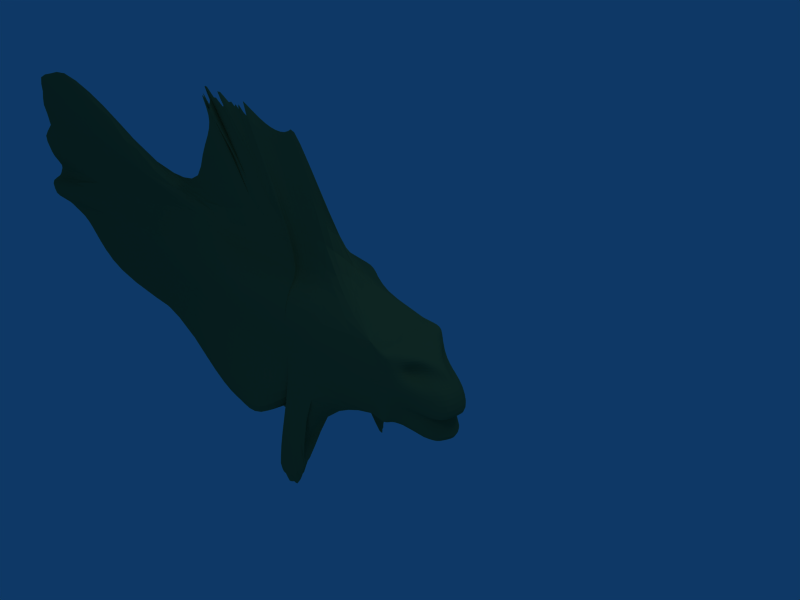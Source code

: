 # Source: betaFish.blend  (saved by Blender 2.41.0; exported with 4.5.12 LTS)
import bpy
from mathutils import Matrix  # noqa: F401  (used for matrix-valued properties, if any)

bpy.ops.wm.read_factory_settings(use_empty=True)
scene = bpy.context.scene
scene.name = 'Scene'

# ---- collections
col_collection_1 = bpy.data.collections.new('Collection 1'); scene.collection.children.link(col_collection_1)

# ---- materials (node trees are filled in below, after node groups)
mat_material = bpy.data.materials.new('Material')
mat_material.alpha_threshold = 0.0
mat_material.diffuse_color = (0.3734, 0.4706, 0.2763, 1.0)
mat_material.roughness = 0.5
mat_material.line_color = (0.0, 0.0, 0.0, 1.0)

# ---- material node trees

# ---- world
world_world = bpy.data.worlds.new('World'); scene.world = world_world
world_world.color = (0.05656, 0.2208, 0.4)
world_world.use_sun_shadow = False
world_world.sun_shadow_jitter_overblur = 0.0
world_world.cycles.sampling_method = 'MANUAL'
world_world.cycles.sample_map_resolution = 256

# ---- cameras
cam_camera = bpy.data.cameras.new('Camera')
cam_camera.passepartout_alpha = 0.2
cam_camera.clip_end = 100.0
cam_camera.lens = 35.0
cam_camera.ortho_scale = 7.314
cam_camera.show_passepartout = False
cam_camera.show_safe_areas = True
cam_camera.dof.focus_distance = 0.0
cam_camera.dof.aperture_fstop = 128.0

# ---- lights
light_spot_001 = bpy.data.lights.new('Spot.001', 'POINT')
light_spot_001.transmission_factor = 0.0
light_spot_001.cutoff_distance = 30.0
light_spot_001.energy = 100.0
light_spot_001.shadow_buffer_clip_start = 1.001
light_spot_001.shadow_soft_size = 1.0
light_spot_001.shadow_maximum_resolution = 0.006
light_spot_001.use_absolute_resolution = True
light_spot_001.cycles.use_multiple_importance_sampling = False
light_spot = bpy.data.lights.new('Spot', 'POINT')
light_spot.transmission_factor = 0.0
light_spot.cutoff_distance = 30.0
light_spot.energy = 100.0
light_spot.shadow_buffer_clip_start = 1.001
light_spot.shadow_soft_size = 1.0
light_spot.shadow_maximum_resolution = 0.006
light_spot.use_absolute_resolution = True
light_spot.cycles.use_multiple_importance_sampling = False

# ---- meshes
me_cube_002 = bpy.data.meshes.new('Cube.002')
me_cube_002.from_pydata([(-1.181, -0.013, -1.299)], [], [])
me_cube_002.materials.append(mat_material)
me_cube_002.use_remesh_preserve_volume = False
me_cube_002.use_remesh_preserve_attributes = False
me_cube_002.use_mirror_vertex_groups = False
me_cube_002.update()
me_cube_001 = bpy.data.meshes.new('Cube.001')
me_cube_001.from_pydata([(-2.764, -0.3298, 1.129)], [], [])
me_cube_001.materials.append(mat_material)
me_cube_001.use_remesh_preserve_volume = False
me_cube_001.use_remesh_preserve_attributes = False
me_cube_001.use_mirror_vertex_groups = False
me_cube_001.update()
me_cube = bpy.data.meshes.new('Cube')
me_cube.from_pydata([(-1.088, -0.9867, -1.666), (-1.04, 0.9467, -1.556), (-1.003, -0.3482, 0.7918), (-0.9, 0.1387, 0.8996), (-0.08908, 0.9705, -1.556), (0.02867, -1.133, -1.711), (-1.212, -0.06833, -1.473), (-1.055, -0.5577, -0.05398), (-1.006, 0.3149, 0.093), (0.06083, 0.4895, 0.8532), (-0.003258, -0.3482, 0.7918), (-1.811, -0.2818, 3.05), (-0.04574, 0.02976, -1.698), (-0.9008, -0.2788, 3.464), (-0.05471, -0.5577, -0.05398), (-0.004189, 0.464, 0.07271), (0.4958, 0.464, -0.9273), (-0.5891, 0.9705, -1.556), (0.4453, -0.5577, -1.054), (-0.5876, -0.9867, -1.666), (-0.999, -0.07634, -1.001), (-0.9977, 0.05393, -0.9991), (-1.055, -0.5577, -0.554), (-1.055, -0.5577, 0.446), (-1.006, 0.3149, -0.407), (-1.047, 0.5167, 0.5669), (0.6, 0.6502, 0.8218), (-0.4392, 0.4895, 0.8532), (0.4798, -0.4157, 0.7665), (-0.5033, -0.3482, 0.7918), (-1.052, -0.04267, 0.9604), (-0.8886, -0.01976, 0.9995), (-0.04828, -0.08915, -0.985), (0.5, 4.47e-08, -1.0), (0.005352, 0.05881, -1.008), (-0.7084, -0.0383, -2.146), (-2.023, -0.2714, 3.455), (0.1114, -0.01976, 0.9995), (-0.8661, -0.2814, 3.697), (-0.1102, -0.03823, 1.087), (-0.05471, -0.5577, 0.446), (0.4453, -0.5577, -0.05398), (-0.05471, -0.5577, -0.554), (-0.5547, -0.5577, -0.05398), (-0.004189, 0.464, -0.4273), (0.4958, 0.464, 0.07271), (-0.04523, 0.6658, 0.5466), (-0.5061, 0.3149, 0.093), (0.4453, -0.05771, -1.054), (0.08294, 0.0616, -0.8804), (-0.499, -0.07634, -1.001), (-0.4977, 0.05392, -0.9991), (-0.3886, -0.01976, 0.9995), (0.6114, -0.01976, 0.9995), (-0.6102, -0.03823, 1.087), (0.3898, -0.03823, 1.087), (0.4453, -0.5577, 0.446), (0.4453, -0.5577, -0.554), (-0.5547, -0.5577, 0.446), (-0.5547, -0.5577, -0.554), (0.4958, 0.464, -0.4273), (0.4958, 0.464, 0.5727), (-0.5061, 0.3149, -0.407), (-0.5471, 0.5167, 0.5669), (-5.726, 0.1299, -0.5101), (-5.726, 0.1299, 0.4899), (-5.763, 0.004933, -0.5108), (-5.763, 0.004933, 0.4892), (-5.726, 0.1299, -0.01012), (-7.757, 0.04652, -1.152), (-5.763, 0.004933, -0.01085), (-8.565, -0.08739, 0.4941), (-5.676, 0.1323, 1.277), (-2.764, -0.3298, 1.129), (-3.619, 0.05617, 0.5043), (-3.648, 0.2984, -0.4926), (-3.648, -0.06952, 0.4808), (-3.648, -0.06952, -0.5192), (-3.597, -0.0381, -1.28), (-5.812, 0.02099, -1.551), (-8.373, 0.03445, -0.655), (-6.871, -0.8116, 3.288), (-3.619, 0.05617, 0.004265), (-3.652, -0.286, 0.02114), (-6.643, -0.005495, -1.442), (-3.619, 0.05617, 1.004), (-3.648, -0.06952, 0.9808), (-3.62, -0.03586, -1.287), (-3.648, -0.06952, -1.019), (0.4958, 0.464, 0.5727), (0.4958, 0.464, -0.4273), (0.4453, -0.5577, -0.554), (0.4453, -0.5577, 0.446), (0.4537, -0.1992, 0.991), (0.5779, -0.04547, 1.062), (0.5, 0.5, -1.0), (0.4824, -0.2696, -1.035), (0.4958, 0.464, 0.07271), (0.4453, -0.5577, -0.05398), (-1.208, -0.3005, 3.956), (0.5, 4.47e-08, -1.0), (0.4783, -0.4177, 0.7803), (0.6043, 0.6542, 0.8099), (0.4453, -0.5577, -1.054), (0.4958, 0.464, -0.9273), (0.4958, 0.464, -0.9273), (0.4453, -0.5577, -1.054), (0.5508, 0.8758, 0.8079), (0.4773, -0.4131, 0.7769), (0.5, 4.47e-08, -1.0), (-0.9313, -0.3103, 3.803), (0.4453, -0.5577, -0.05398), (0.2249, 0.6083, 1.669), (0.4453, -0.05771, -1.054), (0.5, 0.5, -1.0), (0.5424, 0.179, 1.032), (0.4617, -0.2472, 0.9906), (0.4453, -0.5577, 0.446), (0.4453, -0.5577, -0.554), (0.4958, 0.464, -0.4273), (0.4958, 0.464, 0.5727), (0.4958, 0.464, 0.5727), (0.4958, 0.464, -0.4273), (0.4453, -0.5577, -0.554), (0.4453, -0.5577, 0.446), (2.08, -0.4665, -0.4999), (2.08, -0.4665, 0.5001), (2.08, 0.5335, -0.4999), (2.08, 0.5335, 0.5001), (0.4505, 0.004633, 0.9293), (0.5463, 0.1553, 1.031), (0.5, 0.5, -1.0), (0.4453, -0.05771, -1.054), (0.4548, 0.6658, 0.04659), (0.4453, -0.5577, -0.05398), (2.08, -0.4665, 0.000116), (2.08, 0.0335, -0.4999), (2.08, 0.5335, 0.000116), (2.08, 0.0335, 0.5001), (-0.4008, -0.2788, 3.464), (0.5, 4.47e-08, -1.0), (0.4967, -0.3482, 0.7918), (0.5631, 0.8764, 0.8008), (0.8898, -0.03823, 1.087), (1.111, -0.01976, 0.9995), (0.9453, -0.5577, 0.446), (0.9453, -0.5577, -0.554), (0.2484, -0.9096, -2.494), (0.9958, 0.464, 0.5727), (0.9571, 1.053, -0.5058), (0.3386, 1.369, -2.346), (0.9824, -0.2696, -1.035), (1.0, 0.5, -1.0), (0.09921, -0.2788, 3.464), (0.9453, -0.5577, -0.05398), (0.9571, 1.053, -0.005819), (1.0, -2.98e-08, -1.0), (0.9967, -0.3482, 0.7918), (1.063, 0.8764, 0.8008), (0.9453, -0.5577, -1.054), (0.9981, 0.8509, -0.9797), (3.007, 0.07912, 0.03967), (2.354, -9.163e-07, 0.5), (2.354, 0.5, 4.035e-08), (2.354, -6.481e-07, -0.5), (2.354, -0.5, 4.035e-08), (2.354, 0.5, 0.5), (2.354, 0.5, -0.5), (2.354, -0.5, 0.5), (2.354, -0.5, -0.5), (-0.9947, -0.1056, -2.083), (-0.313, -0.04325, -2.085), (-1.359, -0.07782, -2.156), (-1.165, -0.1225, -2.039), (-1.442, -0.06517, -1.956), (-8.273, -0.4404, 1.719), (-8.716, -0.5876, 0.0564), (-8.6, -0.4822, 1.122), (-7.728, -0.7516, 2.648), (-8.719, -0.1987, 0.2535), (-8.418, -0.1574, -0.2869), (-1.462, -0.2751, 3.46), (-1.181, -0.277, 3.462), (-1.563, -0.4124, 3.187), (-1.321, -0.276, 3.461), (-0.9714, -0.2464, 3.397), (-1.951, -0.3122, 3.794), (-1.882, -0.2723, 3.457), (-1.325, -0.2496, 3.405), (-1.554, -0.4229, 3.767), (-0.9709, -0.2784, 3.463), (-1.111, -0.2774, 3.462), (-1.532, -0.2747, 3.459), (-1.672, -0.2737, 3.458), (-1.952, -0.2719, 3.456), (-1.925, -0.3101, 3.538), (0.9538, -0.8675, -2.252), (1.046, 0.7564, -2.112), (0.8229, -0.9692, -2.661), (0.8144, -0.6594, -1.463), (0.9335, 0.8068, -2.494), (0.8856, 0.6635, -1.33), (0.9317, -0.931, -2.497), (0.4594, -0.946, -2.629), (0.749, -0.7102, -1.668), (0.8799, -0.6085, -1.259), (0.5392, 1.182, -2.484), (1.034, 0.8435, -2.354), (0.902, 1.152, -1.207), (0.8305, 0.7632, -1.531), (2.354, -0.25, -0.5), (2.354, -0.5, -0.25), (2.354, -0.5, 0.25), (2.354, -0.25, 0.5), (2.354, 0.25, -0.5), (2.354, 0.5, -0.25), (2.354, 0.25, 0.5), (2.354, 0.5, 0.25), (2.891, 0.04896, 0.2683), (2.891, 0.299, 0.01833), (2.891, 0.04896, -0.2317), (2.891, -0.201, 0.01833), (2.4, 0.3037, 0.2199), (2.622, 0.2745, -0.2408), (2.4, -0.1963, 0.2199), (2.622, -0.2255, -0.2408), (2.354, -0.125, -0.5), (2.354, -0.375, -0.5), (2.354, -0.5, -0.125), (2.354, -0.5, -0.375), (2.354, -0.5, 0.125), (2.354, -0.5, 0.375), (2.354, -0.125, 0.5), (2.354, -0.375, 0.5), (2.354, 0.125, -0.5), (2.354, 0.375, -0.5), (2.354, 0.5, -0.125), (2.354, 0.5, -0.375), (2.354, 0.125, 0.5), (2.354, 0.375, 0.5), (2.354, 0.5, 0.125), (2.354, 0.5, 0.375), (2.937, 0.08293, 0.1481), (2.622, 0.02448, 0.3842), (3.047, 0.156, 0.05533), (2.622, 0.3995, 0.009167), (3.146, 0.06981, -0.2695), (3.192, 0.0271, -0.709), (3.047, -0.09403, 0.05533), (2.622, -0.3505, 0.009167), (2.623, 0.2641, 0.401), (2.488, 0.3872, 0.2546), (2.698, 0.2892, 0.1165), (2.698, 0.1642, 0.2415), (3.016, 0.2738, -0.35), (2.488, 0.3872, -0.2454), (3.057, 0.2649, -0.7136), (2.756, 0.1617, -0.2362), (2.623, -0.2359, 0.401), (2.698, -0.08575, 0.2415), (2.698, -0.2108, 0.1165), (2.488, -0.3628, 0.2546), (3.016, -0.2262, -0.35), (2.756, -0.08828, -0.2362), (3.057, -0.2351, -0.7136), (2.488, -0.3628, -0.2454), (2.421, 0.3811, 0.3773), (2.555, 0.3934, 0.1319), (2.69, 0.1452, 0.4033), (2.788, 0.1401, 0.1512), (2.555, 0.3934, -0.1181), (2.421, 0.3811, -0.3727), (3.106, 0.1247, -0.3152), (3.124, 0.146, -0.7113), (2.69, -0.1048, 0.4033), (2.788, -0.1099, 0.1512), (2.421, -0.3689, 0.3773), (2.555, -0.3566, 0.1319), (3.106, -0.1253, -0.3152), (3.124, -0.104, -0.7113), (2.555, -0.3566, -0.1181), (2.421, -0.3689, -0.3727), (1.058, 0.1152, 1.014), (1.611, 0.04679, 0.8068), (0.5201, -0.2715, 3.145), (-4.005, -0.02237, 1.476), (-2.76, -0.01051, 1.419), (-4.922, -0.6867, 3.217)], [], [(48, 18, 5, 32), (33, 48, 32, 12), (49, 33, 12, 34), (16, 49, 34, 4), (32, 5, 19, 50), (0, 20, 50, 19), (4, 34, 51, 17), (17, 51, 21, 1), (27, 3, 31, 52), (9, 27, 52, 37), (52, 31, 11, 36), (26, 9, 37, 53), (53, 37, 13, 38), (36, 11, 30, 54), (54, 30, 2, 29), (39, 54, 29, 10), (38, 13, 39, 55), (55, 39, 10, 28), (56, 28, 10, 40), (41, 56, 40, 14), (57, 41, 14, 42), (18, 57, 42, 5), (40, 10, 29, 58), (14, 40, 58, 43), (58, 29, 2, 23), (43, 58, 23, 7), (42, 14, 43, 59), (5, 42, 59, 19), (59, 43, 7, 22), (22, 0, 19, 59), (60, 16, 4, 44), (45, 60, 44, 15), (61, 45, 15, 46), (26, 61, 46, 9), (44, 4, 17, 62), (15, 44, 62, 47), (62, 17, 1, 24), (47, 62, 24, 8), (46, 15, 47, 63), (9, 46, 63, 27), (63, 47, 8, 25), (27, 63, 25, 3), (31, 3, 85, 72), (2, 30, 73, 86), (3, 25, 74, 85), (25, 8, 82, 74), (24, 1, 87, 75), (8, 24, 75, 82), (23, 2, 86, 76), (7, 23, 76, 83), (0, 22, 77, 88), (22, 7, 83, 77), (1, 21, 78, 87), (21, 6, 84, 78), (20, 0, 88, 79), (6, 20, 79, 84), (76, 86, 73, 67), (83, 76, 67, 70), (77, 83, 70, 66), (88, 77, 66, 79), (66, 70, 80, 69), (79, 66, 69, 84), (65, 72, 85, 74), (68, 65, 74, 82), (69, 80, 68, 64), (84, 69, 64, 78), (64, 68, 82, 75), (78, 64, 75, 87), (61, 26, 102, 89), (45, 61, 89, 97), (60, 45, 97, 90), (16, 60, 90, 104), (57, 18, 103, 91), (41, 57, 91, 98), (56, 41, 98, 92), (28, 56, 92, 101), (55, 28, 101, 93), (38, 55, 93, 99), (53, 38, 99, 94), (26, 53, 94, 102), (49, 16, 104, 95), (33, 49, 95, 100), (48, 33, 100, 96), (18, 48, 96, 103), (103, 96, 113, 106), (96, 100, 109, 113), (100, 95, 114, 109), (95, 104, 105, 114), (102, 94, 115, 107), (94, 99, 110, 115), (99, 93, 116, 110), (93, 101, 108, 116), (101, 92, 117, 108), (92, 98, 111, 117), (98, 91, 118, 111), (91, 103, 106, 118), (104, 90, 119, 105), (90, 97, 112, 119), (97, 89, 120, 112), (89, 102, 107, 120), (120, 107, 142, 121), (112, 120, 121, 133), (119, 112, 133, 122), (105, 119, 122, 150), (118, 106, 147, 123), (111, 118, 123, 134), (117, 111, 134, 124), (108, 117, 124, 141), (116, 108, 141, 129), (110, 116, 129, 139), (115, 110, 139, 130), (107, 115, 130, 142), (114, 105, 150, 131), (109, 114, 131, 140), (113, 109, 140, 132), (106, 113, 132, 147), (156, 151, 132, 140), (152, 156, 140, 131), (158, 142, 130, 144), (144, 130, 139, 153), (153, 139, 129, 143), (143, 129, 141, 157), (148, 158, 144, 128), (155, 148, 128, 137), (149, 155, 137, 127), (160, 149, 127, 152), (152, 127, 136, 156), (126, 143, 157, 145), (135, 126, 145, 154), (156, 136, 125, 151), (125, 135, 154, 146), (151, 125, 146, 159), (145, 157, 141, 124), (154, 145, 124, 134), (146, 154, 134, 123), (155, 149, 122, 133), (148, 155, 133, 121), (158, 148, 121, 142), (170, 50, 20), (170, 35, 50), (170, 21, 51), (35, 170, 51), (171, 32, 50), (35, 171, 50), (171, 12, 32), (171, 51, 34), (12, 171, 34), (171, 35, 51), (6, 174, 20), (174, 172, 20), (172, 173, 20), (173, 170, 20), (170, 173, 21), (173, 172, 21), (172, 174, 21), (174, 6, 21), (175, 67, 73), (176, 70, 67), (175, 72, 65), (176, 65, 68), (81, 178, 73), (178, 175, 73), (175, 177, 67), (177, 71, 67), (71, 179, 67), (179, 176, 67), (176, 180, 70), (180, 80, 70), (71, 177, 65), (177, 175, 65), (175, 178, 72), (178, 81, 72), (80, 180, 68), (180, 176, 68), (176, 179, 65), (179, 71, 65), (181, 37, 52), (181, 54, 39), (36, 194, 52), (194, 187, 52), (187, 195, 52), (195, 183, 52), (183, 193, 52), (193, 186, 52), (186, 192, 52), (192, 181, 52), (181, 188, 37), (188, 184, 37), (184, 189, 37), (189, 182, 37), (182, 191, 37), (191, 185, 37), (185, 190, 37), (190, 13, 37), (13, 190, 39), (190, 185, 39), (185, 191, 39), (191, 182, 39), (182, 189, 39), (189, 184, 39), (184, 188, 39), (188, 181, 39), (181, 192, 54), (192, 186, 54), (186, 193, 54), (193, 183, 54), (183, 195, 54), (195, 187, 54), (187, 194, 54), (194, 36, 54), (196, 132, 151), (197, 152, 131), (196, 146, 123), (197, 122, 149), (159, 205, 151), (205, 199, 151), (199, 204, 151), (204, 196, 151), (196, 202, 132), (202, 198, 132), (198, 203, 132), (203, 147, 132), (150, 206, 131), (206, 200, 131), (200, 207, 131), (207, 197, 131), (197, 209, 152), (209, 201, 152), (201, 208, 152), (208, 160, 152), (147, 203, 123), (203, 198, 123), (198, 202, 123), (202, 196, 123), (196, 204, 146), (204, 199, 146), (199, 205, 146), (205, 159, 146), (160, 208, 149), (208, 201, 149), (201, 209, 149), (209, 197, 149), (197, 207, 122), (207, 200, 122), (200, 206, 122), (206, 150, 122), (210, 125, 136), (211, 135, 125), (212, 126, 135), (213, 138, 126), (214, 136, 127), (215, 127, 137), (216, 128, 138), (217, 137, 128), (164, 226, 136), (226, 210, 136), (210, 227, 125), (227, 169, 125), (169, 229, 125), (229, 211, 125), (211, 228, 135), (228, 165, 135), (165, 230, 135), (230, 212, 135), (212, 231, 126), (231, 168, 126), (168, 233, 126), (233, 213, 126), (213, 232, 138), (232, 162, 138), (167, 235, 127), (235, 214, 127), (214, 234, 136), (234, 164, 136), (163, 236, 137), (236, 215, 137), (215, 237, 127), (237, 167, 127), (162, 238, 138), (238, 216, 138), (216, 239, 128), (239, 166, 128), (166, 241, 128), (241, 217, 128), (217, 240, 137), (240, 163, 137), (241, 166, 239, 266), (217, 241, 266, 251), (266, 239, 216, 250), (251, 266, 250, 222), (240, 217, 251, 267), (163, 240, 267, 245), (267, 251, 222, 252), (245, 267, 252, 219), (250, 216, 238, 268), (222, 250, 268, 253), (268, 238, 162, 243), (253, 268, 243, 218), (252, 222, 253, 269), (219, 252, 269, 244), (269, 253, 218, 242), (244, 269, 242, 161), (236, 163, 245, 270), (215, 236, 270, 255), (270, 245, 219, 254), (255, 270, 254, 223), (237, 215, 255, 271), (167, 237, 271, 235), (271, 255, 223, 256), (235, 271, 256, 214), (254, 219, 244, 272), (223, 254, 272, 257), (272, 244, 161, 246), (257, 272, 246, 220), (256, 223, 257, 273), (214, 256, 273, 234), (273, 257, 220, 247), (234, 273, 247, 164), (243, 162, 232, 274), (218, 243, 274, 259), (274, 232, 213, 258), (259, 274, 258, 224), (242, 218, 259, 275), (161, 242, 275, 248), (275, 259, 224, 260), (248, 275, 260, 221), (258, 213, 233, 276), (224, 258, 276, 261), (276, 233, 168, 231), (261, 276, 231, 212), (260, 224, 261, 277), (221, 260, 277, 249), (277, 261, 212, 230), (249, 277, 230, 165), (246, 161, 248, 278), (220, 246, 278, 263), (278, 248, 221, 262), (263, 278, 262, 225), (247, 220, 263, 279), (164, 247, 279, 226), (279, 263, 225, 264), (226, 279, 264, 210), (262, 221, 249, 280), (225, 262, 280, 265), (280, 249, 165, 228), (265, 280, 228, 211), (264, 225, 265, 281), (210, 264, 281, 227), (281, 265, 211, 229), (227, 281, 229, 169), (282, 128, 144), (282, 143, 126), (153, 284, 144), (284, 282, 144), (282, 283, 128), (283, 138, 128), (138, 283, 126), (283, 282, 126), (282, 284, 143), (284, 153, 143), (285, 31, 72), (285, 73, 30), (81, 287, 72), (287, 285, 72), (285, 286, 31), (286, 11, 31), (11, 286, 30), (286, 285, 30), (285, 287, 73), (287, 81, 73)])
me_cube.materials.append(mat_material)
me_cube.use_remesh_preserve_volume = False
me_cube.use_remesh_preserve_attributes = False
me_cube.use_mirror_vertex_groups = False
me_cube.update()

# ---- objects
ob_lamp_001 = bpy.data.objects.new('Lamp.001', light_spot_001)
ob_cube_002 = bpy.data.objects.new('Cube.002', me_cube_002)
ob_cube_001 = bpy.data.objects.new('Cube.001', me_cube_001)
ob_fishb = bpy.data.objects.new('fishb', me_cube)
ob_lamp = bpy.data.objects.new('Lamp', light_spot)
ob_camera = bpy.data.objects.new('Camera', cam_camera)

# ---- transforms, parenting, visibility, modifiers, constraints
ob_lamp_001.location = (2.191, -6.674, 6.783)
ob_lamp_001.rotation_euler = (0.6503, 0.05522, 1.866)
ob_lamp_001.lock_rotations_4d = False
ob_lamp_001.empty_display_type = 'ARROWS'
ob_lamp_001.color = (0.0, 0.0, 0.0, 0.0)
ob_lamp_001.lineart.crease_threshold = 0.0
ob_cube_002.location = (-1.642, -0.8567, 0.2694)
ob_cube_002.lock_rotations_4d = False
ob_cube_002.empty_display_type = 'ARROWS'
ob_cube_002.color = (0.0, 0.0, 0.0, 1.0)
ob_cube_002.lineart.crease_threshold = 0.0
ob_cube_001.location = (-1.642, -0.8567, 0.2694)
ob_cube_001.lock_rotations_4d = False
ob_cube_001.empty_display_type = 'ARROWS'
ob_cube_001.color = (0.0, 0.0, 0.0, 1.0)
ob_cube_001.lineart.crease_threshold = 0.0
ob_fishb.location = (-0.6754, -0.8567, 0.2694)
ob_fishb.lock_rotations_4d = False
ob_fishb.empty_display_type = 'ARROWS'
ob_fishb.color = (0.0, 0.0, 0.0, 1.0)
ob_fishb.lineart.crease_threshold = 0.0
_m = ob_fishb.modifiers.new('Subsurf', 'SUBSURF')
_m.uv_smooth = 'NONE'
_m.quality = 2
_m.show_only_control_edges = False
ob_lamp.location = (4.076, 1.005, 5.904)
ob_lamp.rotation_euler = (0.6503, 0.05522, 1.866)
ob_lamp.lock_rotations_4d = False
ob_lamp.empty_display_type = 'ARROWS'
ob_lamp.color = (0.0, 0.0, 0.0, 0.0)
ob_lamp.lineart.crease_threshold = 0.0
ob_camera.location = (7.481, -6.508, 5.344)
ob_camera.rotation_euler = (1.109, 0.01082, 0.8149)
ob_camera.lock_rotations_4d = False
ob_camera.empty_display_type = 'ARROWS'
ob_camera.color = (0.0, 0.0, 0.0, 0.0)
ob_camera.display_type = 'WIRE'
ob_camera.lineart.crease_threshold = 0.0

# ---- collection membership
col_collection_1.objects.link(ob_lamp_001)
col_collection_1.objects.link(ob_cube_002)
col_collection_1.objects.link(ob_cube_001)
col_collection_1.objects.link(ob_fishb)
col_collection_1.objects.link(ob_lamp)
col_collection_1.objects.link(ob_camera)

# ---- scene / render settings (as saved in the file)
scene.camera = ob_camera
scene.frame_start = 1; scene.frame_end = 250; scene.frame_set(1)
scene.render.engine = 'BLENDER_EEVEE_NEXT'
scene.render.image_settings.file_format = 'JPEG'
scene.render.image_settings.color_mode = 'RGB'
scene.render.image_settings.compression = 90
scene.render.resolution_x = 800
scene.render.resolution_y = 600
scene.render.pixel_aspect_x = 100.0
scene.render.pixel_aspect_y = 100.0
scene.render.fps = 25
scene.render.dither_intensity = 0.0
scene.render.use_compositing = False
scene.render.use_sequencer = False
scene.render.bake_bias = 0.0
scene.render.use_stamp_time = False
scene.render.use_stamp_date = False
scene.render.use_stamp_frame = False
scene.render.use_stamp_camera = False
scene.render.use_stamp_scene = False
scene.render.use_stamp_filename = False
scene.render.use_stamp_render_time = False
scene.render.stamp_font_size = 0
scene.cycles.use_denoising = False
scene.cycles.samples = 10
scene.cycles.sampling_pattern = 'TABULATED_SOBOL'
scene.cycles.light_sampling_threshold = 0.0
scene.cycles.use_adaptive_sampling = False
scene.cycles.use_light_tree = False
scene.cycles.blur_glossy = 0.0
scene.cycles.volume_bounces = 1
scene.cycles.pixel_filter_type = 'GAUSSIAN'
scene.cycles.sample_clamp_indirect = 0.0
scene.view_settings.view_transform = 'Raw'
bpy.context.view_layer.update()
